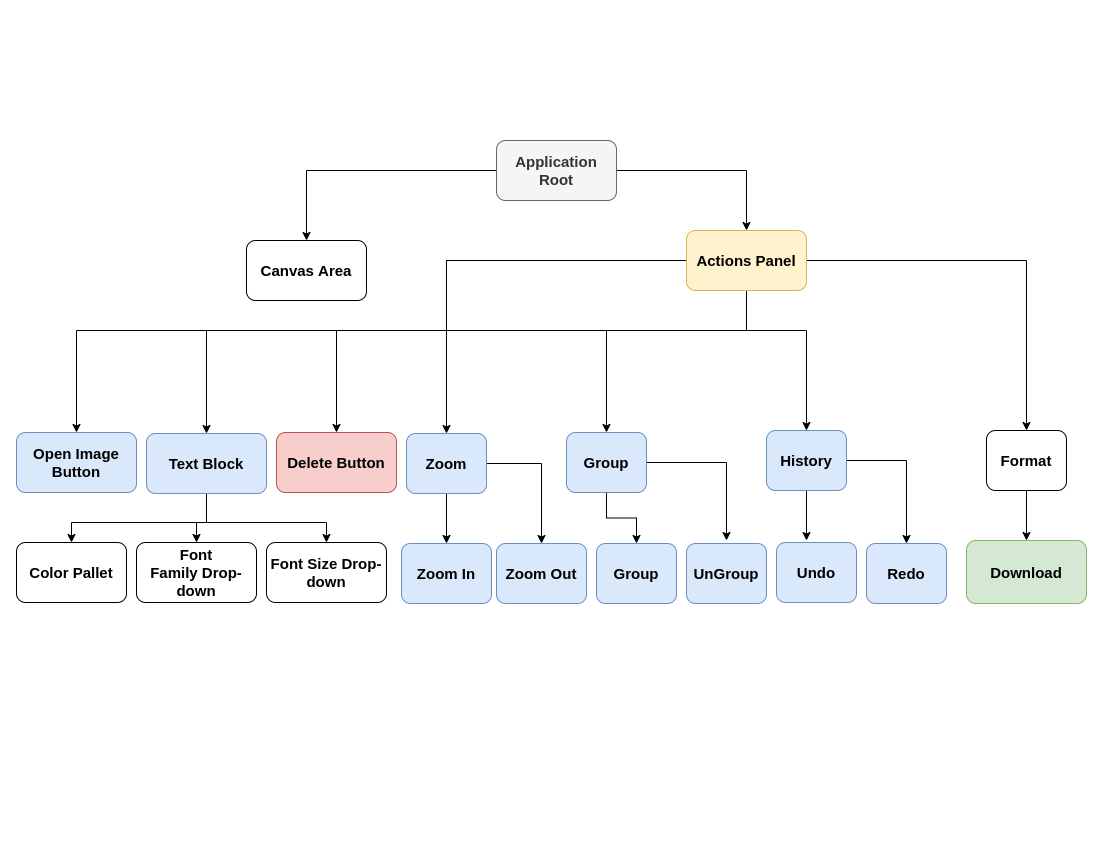

The diagram above was exported from draw.io. Its source (the exported page's mxGraphModel, read from the mxfile embedded in the PNG):
<mxGraphModel dx="1422" dy="801" grid="1" gridSize="10" guides="1" tooltips="1" connect="1" arrows="1" fold="1" page="1" pageScale="1" pageWidth="1100" pageHeight="850" math="0" shadow="0">
  <root>
    <mxCell id="0" />
    <mxCell id="1" parent="0" />
    <mxCell id="LTaE25NXqZ_v0WAtqGKI-3" style="edgeStyle=orthogonalEdgeStyle;rounded=0;orthogonalLoop=1;jettySize=auto;html=1;" edge="1" parent="1" source="LTaE25NXqZ_v0WAtqGKI-1" target="LTaE25NXqZ_v0WAtqGKI-2">
      <mxGeometry relative="1" as="geometry" />
    </mxCell>
    <mxCell id="LTaE25NXqZ_v0WAtqGKI-5" style="edgeStyle=orthogonalEdgeStyle;rounded=0;orthogonalLoop=1;jettySize=auto;html=1;entryX=0.5;entryY=0;entryDx=0;entryDy=0;" edge="1" parent="1" source="LTaE25NXqZ_v0WAtqGKI-1" target="LTaE25NXqZ_v0WAtqGKI-4">
      <mxGeometry relative="1" as="geometry" />
    </mxCell>
    <mxCell id="LTaE25NXqZ_v0WAtqGKI-1" value="&lt;b&gt;&lt;font style=&quot;font-size: 15px&quot;&gt;Application Root&lt;/font&gt;&lt;/b&gt;" style="rounded=1;whiteSpace=wrap;html=1;fillColor=#f5f5f5;strokeColor=#666666;fontColor=#333333;" vertex="1" parent="1">
      <mxGeometry x="496" y="140" width="120" height="60" as="geometry" />
    </mxCell>
    <mxCell id="LTaE25NXqZ_v0WAtqGKI-2" value="&lt;span style=&quot;font-size: 15px&quot;&gt;&lt;b&gt;Canvas Area&lt;/b&gt;&lt;/span&gt;" style="rounded=1;whiteSpace=wrap;html=1;" vertex="1" parent="1">
      <mxGeometry x="246" y="240" width="120" height="60" as="geometry" />
    </mxCell>
    <mxCell id="LTaE25NXqZ_v0WAtqGKI-7" style="edgeStyle=orthogonalEdgeStyle;rounded=0;orthogonalLoop=1;jettySize=auto;html=1;exitX=0;exitY=0.5;exitDx=0;exitDy=0;" edge="1" parent="1" source="LTaE25NXqZ_v0WAtqGKI-4" target="LTaE25NXqZ_v0WAtqGKI-6">
      <mxGeometry relative="1" as="geometry">
        <Array as="points">
          <mxPoint x="446" y="260" />
          <mxPoint x="446" y="330" />
          <mxPoint x="76" y="330" />
        </Array>
      </mxGeometry>
    </mxCell>
    <mxCell id="LTaE25NXqZ_v0WAtqGKI-9" style="edgeStyle=orthogonalEdgeStyle;rounded=0;orthogonalLoop=1;jettySize=auto;html=1;exitX=0;exitY=0.5;exitDx=0;exitDy=0;entryX=0.5;entryY=0;entryDx=0;entryDy=0;" edge="1" parent="1" source="LTaE25NXqZ_v0WAtqGKI-4" target="LTaE25NXqZ_v0WAtqGKI-8">
      <mxGeometry relative="1" as="geometry">
        <Array as="points">
          <mxPoint x="446" y="260" />
          <mxPoint x="446" y="330" />
          <mxPoint x="206" y="330" />
        </Array>
      </mxGeometry>
    </mxCell>
    <mxCell id="LTaE25NXqZ_v0WAtqGKI-17" style="edgeStyle=orthogonalEdgeStyle;rounded=0;orthogonalLoop=1;jettySize=auto;html=1;entryX=0.5;entryY=0;entryDx=0;entryDy=0;" edge="1" parent="1" source="LTaE25NXqZ_v0WAtqGKI-4" target="LTaE25NXqZ_v0WAtqGKI-16">
      <mxGeometry relative="1" as="geometry">
        <Array as="points">
          <mxPoint x="746" y="330" />
          <mxPoint x="336" y="330" />
        </Array>
      </mxGeometry>
    </mxCell>
    <mxCell id="LTaE25NXqZ_v0WAtqGKI-19" style="edgeStyle=orthogonalEdgeStyle;rounded=0;orthogonalLoop=1;jettySize=auto;html=1;entryX=0.5;entryY=0;entryDx=0;entryDy=0;" edge="1" parent="1" source="LTaE25NXqZ_v0WAtqGKI-4" target="LTaE25NXqZ_v0WAtqGKI-18">
      <mxGeometry relative="1" as="geometry" />
    </mxCell>
    <mxCell id="LTaE25NXqZ_v0WAtqGKI-25" style="edgeStyle=orthogonalEdgeStyle;rounded=0;orthogonalLoop=1;jettySize=auto;html=1;" edge="1" parent="1" source="LTaE25NXqZ_v0WAtqGKI-4" target="LTaE25NXqZ_v0WAtqGKI-24">
      <mxGeometry relative="1" as="geometry">
        <Array as="points">
          <mxPoint x="746" y="330" />
          <mxPoint x="606" y="330" />
        </Array>
      </mxGeometry>
    </mxCell>
    <mxCell id="LTaE25NXqZ_v0WAtqGKI-33" style="edgeStyle=orthogonalEdgeStyle;rounded=0;orthogonalLoop=1;jettySize=auto;html=1;exitX=0.5;exitY=1;exitDx=0;exitDy=0;entryX=0.5;entryY=0;entryDx=0;entryDy=0;" edge="1" parent="1" source="LTaE25NXqZ_v0WAtqGKI-4" target="LTaE25NXqZ_v0WAtqGKI-30">
      <mxGeometry relative="1" as="geometry">
        <Array as="points">
          <mxPoint x="746" y="330" />
          <mxPoint x="806" y="330" />
        </Array>
      </mxGeometry>
    </mxCell>
    <mxCell id="LTaE25NXqZ_v0WAtqGKI-39" style="edgeStyle=orthogonalEdgeStyle;rounded=0;orthogonalLoop=1;jettySize=auto;html=1;entryX=0.5;entryY=0;entryDx=0;entryDy=0;" edge="1" parent="1" source="LTaE25NXqZ_v0WAtqGKI-4" target="LTaE25NXqZ_v0WAtqGKI-38">
      <mxGeometry relative="1" as="geometry" />
    </mxCell>
    <mxCell id="LTaE25NXqZ_v0WAtqGKI-4" value="&lt;b&gt;&lt;font style=&quot;font-size: 15px&quot;&gt;Actions Panel&lt;/font&gt;&lt;/b&gt;" style="rounded=1;whiteSpace=wrap;html=1;fillColor=#fff2cc;strokeColor=#d6b656;" vertex="1" parent="1">
      <mxGeometry x="686" y="230" width="120" height="60" as="geometry" />
    </mxCell>
    <mxCell id="LTaE25NXqZ_v0WAtqGKI-6" value="&lt;b&gt;&lt;font style=&quot;font-size: 15px&quot;&gt;Open Image Button&lt;/font&gt;&lt;/b&gt;" style="rounded=1;whiteSpace=wrap;html=1;fillColor=#dae8fc;strokeColor=#6c8ebf;" vertex="1" parent="1">
      <mxGeometry x="16" y="432" width="120" height="60" as="geometry" />
    </mxCell>
    <mxCell id="LTaE25NXqZ_v0WAtqGKI-11" style="edgeStyle=orthogonalEdgeStyle;rounded=0;orthogonalLoop=1;jettySize=auto;html=1;" edge="1" parent="1" source="LTaE25NXqZ_v0WAtqGKI-8" target="LTaE25NXqZ_v0WAtqGKI-10">
      <mxGeometry relative="1" as="geometry">
        <Array as="points">
          <mxPoint x="206" y="522" />
          <mxPoint x="71" y="522" />
        </Array>
      </mxGeometry>
    </mxCell>
    <mxCell id="LTaE25NXqZ_v0WAtqGKI-13" style="edgeStyle=orthogonalEdgeStyle;rounded=0;orthogonalLoop=1;jettySize=auto;html=1;exitX=0.5;exitY=1;exitDx=0;exitDy=0;" edge="1" parent="1" source="LTaE25NXqZ_v0WAtqGKI-8" target="LTaE25NXqZ_v0WAtqGKI-12">
      <mxGeometry relative="1" as="geometry">
        <Array as="points">
          <mxPoint x="206" y="522" />
          <mxPoint x="196" y="522" />
        </Array>
      </mxGeometry>
    </mxCell>
    <mxCell id="LTaE25NXqZ_v0WAtqGKI-15" style="edgeStyle=orthogonalEdgeStyle;rounded=0;orthogonalLoop=1;jettySize=auto;html=1;entryX=0.5;entryY=0;entryDx=0;entryDy=0;" edge="1" parent="1" source="LTaE25NXqZ_v0WAtqGKI-8" target="LTaE25NXqZ_v0WAtqGKI-14">
      <mxGeometry relative="1" as="geometry">
        <Array as="points">
          <mxPoint x="206" y="522" />
          <mxPoint x="326" y="522" />
        </Array>
      </mxGeometry>
    </mxCell>
    <mxCell id="LTaE25NXqZ_v0WAtqGKI-8" value="&lt;b&gt;&lt;font style=&quot;font-size: 15px&quot;&gt;Text Block&lt;/font&gt;&lt;/b&gt;" style="rounded=1;whiteSpace=wrap;html=1;fillColor=#dae8fc;strokeColor=#6c8ebf;" vertex="1" parent="1">
      <mxGeometry x="146" y="433" width="120" height="60" as="geometry" />
    </mxCell>
    <mxCell id="LTaE25NXqZ_v0WAtqGKI-10" value="&lt;b&gt;&lt;font style=&quot;font-size: 15px&quot;&gt;Color&amp;nbsp;&lt;/font&gt;&lt;/b&gt;&lt;span style=&quot;font-size: 15px&quot;&gt;&lt;b&gt;Pallet&lt;/b&gt;&lt;/span&gt;" style="rounded=1;whiteSpace=wrap;html=1;" vertex="1" parent="1">
      <mxGeometry x="16" y="542" width="110" height="60" as="geometry" />
    </mxCell>
    <mxCell id="LTaE25NXqZ_v0WAtqGKI-12" value="&lt;span style=&quot;font-size: 15px&quot;&gt;&lt;b&gt;Font Family&amp;nbsp;Drop-down&lt;/b&gt;&lt;/span&gt;" style="rounded=1;whiteSpace=wrap;html=1;" vertex="1" parent="1">
      <mxGeometry x="136" y="542" width="120" height="60" as="geometry" />
    </mxCell>
    <mxCell id="LTaE25NXqZ_v0WAtqGKI-14" value="&lt;span style=&quot;font-size: 15px&quot;&gt;&lt;b&gt;Font Size Drop-down&lt;/b&gt;&lt;/span&gt;" style="rounded=1;whiteSpace=wrap;html=1;" vertex="1" parent="1">
      <mxGeometry x="266" y="542" width="120" height="60" as="geometry" />
    </mxCell>
    <mxCell id="LTaE25NXqZ_v0WAtqGKI-16" value="&lt;b&gt;&lt;font style=&quot;font-size: 15px&quot;&gt;Delete Button&lt;/font&gt;&lt;/b&gt;" style="rounded=1;whiteSpace=wrap;html=1;fillColor=#f8cecc;strokeColor=#b85450;" vertex="1" parent="1">
      <mxGeometry x="276" y="432" width="120" height="60" as="geometry" />
    </mxCell>
    <mxCell id="LTaE25NXqZ_v0WAtqGKI-22" style="edgeStyle=orthogonalEdgeStyle;rounded=0;orthogonalLoop=1;jettySize=auto;html=1;entryX=0.5;entryY=0;entryDx=0;entryDy=0;" edge="1" parent="1" source="LTaE25NXqZ_v0WAtqGKI-18" target="LTaE25NXqZ_v0WAtqGKI-20">
      <mxGeometry relative="1" as="geometry" />
    </mxCell>
    <mxCell id="LTaE25NXqZ_v0WAtqGKI-23" style="edgeStyle=orthogonalEdgeStyle;rounded=0;orthogonalLoop=1;jettySize=auto;html=1;entryX=0.5;entryY=0;entryDx=0;entryDy=0;" edge="1" parent="1" source="LTaE25NXqZ_v0WAtqGKI-18" target="LTaE25NXqZ_v0WAtqGKI-21">
      <mxGeometry relative="1" as="geometry" />
    </mxCell>
    <mxCell id="LTaE25NXqZ_v0WAtqGKI-18" value="&lt;b&gt;&lt;font style=&quot;font-size: 15px&quot;&gt;Zoom&lt;/font&gt;&lt;/b&gt;" style="rounded=1;whiteSpace=wrap;html=1;fillColor=#dae8fc;strokeColor=#6c8ebf;" vertex="1" parent="1">
      <mxGeometry x="406" y="433" width="80" height="60" as="geometry" />
    </mxCell>
    <mxCell id="LTaE25NXqZ_v0WAtqGKI-20" value="&lt;b&gt;&lt;font style=&quot;font-size: 15px&quot;&gt;Zoom In&lt;/font&gt;&lt;/b&gt;" style="rounded=1;whiteSpace=wrap;html=1;fillColor=#dae8fc;strokeColor=#6c8ebf;" vertex="1" parent="1">
      <mxGeometry x="401" y="543" width="90" height="60" as="geometry" />
    </mxCell>
    <mxCell id="LTaE25NXqZ_v0WAtqGKI-21" value="&lt;b&gt;&lt;font style=&quot;font-size: 15px&quot;&gt;Zoom Out&lt;/font&gt;&lt;/b&gt;" style="rounded=1;whiteSpace=wrap;html=1;fillColor=#dae8fc;strokeColor=#6c8ebf;" vertex="1" parent="1">
      <mxGeometry x="496" y="543" width="90" height="60" as="geometry" />
    </mxCell>
    <mxCell id="LTaE25NXqZ_v0WAtqGKI-28" style="edgeStyle=orthogonalEdgeStyle;rounded=0;orthogonalLoop=1;jettySize=auto;html=1;" edge="1" parent="1" source="LTaE25NXqZ_v0WAtqGKI-24" target="LTaE25NXqZ_v0WAtqGKI-26">
      <mxGeometry relative="1" as="geometry" />
    </mxCell>
    <mxCell id="LTaE25NXqZ_v0WAtqGKI-29" style="edgeStyle=orthogonalEdgeStyle;rounded=0;orthogonalLoop=1;jettySize=auto;html=1;" edge="1" parent="1" source="LTaE25NXqZ_v0WAtqGKI-24">
      <mxGeometry relative="1" as="geometry">
        <mxPoint x="726" y="540" as="targetPoint" />
      </mxGeometry>
    </mxCell>
    <mxCell id="LTaE25NXqZ_v0WAtqGKI-24" value="&lt;b&gt;&lt;font style=&quot;font-size: 15px&quot;&gt;Group&lt;/font&gt;&lt;/b&gt;" style="rounded=1;whiteSpace=wrap;html=1;fillColor=#dae8fc;strokeColor=#6c8ebf;" vertex="1" parent="1">
      <mxGeometry x="566" y="432" width="80" height="60" as="geometry" />
    </mxCell>
    <mxCell id="LTaE25NXqZ_v0WAtqGKI-26" value="&lt;b&gt;&lt;font style=&quot;font-size: 15px&quot;&gt;Group&lt;/font&gt;&lt;/b&gt;" style="rounded=1;whiteSpace=wrap;html=1;fillColor=#dae8fc;strokeColor=#6c8ebf;" vertex="1" parent="1">
      <mxGeometry x="596" y="543" width="80" height="60" as="geometry" />
    </mxCell>
    <mxCell id="LTaE25NXqZ_v0WAtqGKI-27" value="&lt;b&gt;&lt;font style=&quot;font-size: 15px&quot;&gt;UnGroup&lt;/font&gt;&lt;/b&gt;" style="rounded=1;whiteSpace=wrap;html=1;fillColor=#dae8fc;strokeColor=#6c8ebf;" vertex="1" parent="1">
      <mxGeometry x="686" y="543" width="80" height="60" as="geometry" />
    </mxCell>
    <mxCell id="LTaE25NXqZ_v0WAtqGKI-34" style="edgeStyle=orthogonalEdgeStyle;rounded=0;orthogonalLoop=1;jettySize=auto;html=1;entryX=0.375;entryY=-0.033;entryDx=0;entryDy=0;entryPerimeter=0;" edge="1" parent="1" source="LTaE25NXqZ_v0WAtqGKI-30" target="LTaE25NXqZ_v0WAtqGKI-31">
      <mxGeometry relative="1" as="geometry" />
    </mxCell>
    <mxCell id="LTaE25NXqZ_v0WAtqGKI-35" style="edgeStyle=orthogonalEdgeStyle;rounded=0;orthogonalLoop=1;jettySize=auto;html=1;exitX=1;exitY=0.5;exitDx=0;exitDy=0;entryX=0.5;entryY=0;entryDx=0;entryDy=0;" edge="1" parent="1" source="LTaE25NXqZ_v0WAtqGKI-30" target="LTaE25NXqZ_v0WAtqGKI-32">
      <mxGeometry relative="1" as="geometry">
        <mxPoint x="906" y="540" as="targetPoint" />
      </mxGeometry>
    </mxCell>
    <mxCell id="LTaE25NXqZ_v0WAtqGKI-30" value="&lt;b&gt;&lt;font style=&quot;font-size: 15px&quot;&gt;History&lt;/font&gt;&lt;/b&gt;" style="rounded=1;whiteSpace=wrap;html=1;fillColor=#dae8fc;strokeColor=#6c8ebf;" vertex="1" parent="1">
      <mxGeometry x="766" y="430" width="80" height="60" as="geometry" />
    </mxCell>
    <mxCell id="LTaE25NXqZ_v0WAtqGKI-31" value="&lt;b&gt;&lt;font style=&quot;font-size: 15px&quot;&gt;Undo&lt;/font&gt;&lt;/b&gt;" style="rounded=1;whiteSpace=wrap;html=1;fillColor=#dae8fc;strokeColor=#6c8ebf;" vertex="1" parent="1">
      <mxGeometry x="776" y="542" width="80" height="60" as="geometry" />
    </mxCell>
    <mxCell id="LTaE25NXqZ_v0WAtqGKI-32" value="&lt;b&gt;&lt;font style=&quot;font-size: 15px&quot;&gt;Redo&lt;/font&gt;&lt;/b&gt;" style="rounded=1;whiteSpace=wrap;html=1;fillColor=#dae8fc;strokeColor=#6c8ebf;" vertex="1" parent="1">
      <mxGeometry x="866" y="543" width="80" height="60" as="geometry" />
    </mxCell>
    <mxCell id="LTaE25NXqZ_v0WAtqGKI-36" value="&lt;b&gt;&lt;font style=&quot;font-size: 15px&quot;&gt;Download&lt;/font&gt;&lt;/b&gt;" style="rounded=1;whiteSpace=wrap;html=1;fillColor=#d5e8d4;strokeColor=#82b366;" vertex="1" parent="1">
      <mxGeometry x="966" y="540" width="120" height="63" as="geometry" />
    </mxCell>
    <mxCell id="LTaE25NXqZ_v0WAtqGKI-40" style="edgeStyle=orthogonalEdgeStyle;rounded=0;orthogonalLoop=1;jettySize=auto;html=1;exitX=0.5;exitY=1;exitDx=0;exitDy=0;entryX=0.5;entryY=0;entryDx=0;entryDy=0;" edge="1" parent="1" source="LTaE25NXqZ_v0WAtqGKI-38" target="LTaE25NXqZ_v0WAtqGKI-36">
      <mxGeometry relative="1" as="geometry" />
    </mxCell>
    <mxCell id="LTaE25NXqZ_v0WAtqGKI-38" value="&lt;b&gt;&lt;font style=&quot;font-size: 15px&quot;&gt;Format&lt;/font&gt;&lt;/b&gt;" style="rounded=1;whiteSpace=wrap;html=1;" vertex="1" parent="1">
      <mxGeometry x="986" y="430" width="80" height="60" as="geometry" />
    </mxCell>
  </root>
</mxGraphModel>